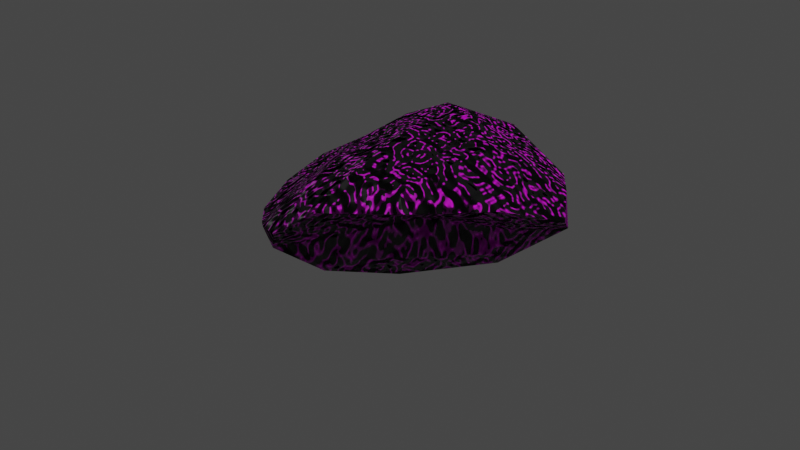# Source: rock2.blend  (saved by Blender 2.83.18; exported with 4.5.12 LTS)
import bpy
from mathutils import Matrix  # noqa: F401  (used for matrix-valued properties, if any)

bpy.ops.wm.read_factory_settings(use_empty=True)
scene = bpy.context.scene
scene.name = 'Scene'

# ---- collections
col_collection = bpy.data.collections.new('Collection'); scene.collection.children.link(col_collection)

# ---- images (referenced by path relative to the original .blend; pixels are not part of the script)
import os
ASSET_DIR = os.environ.get("B2B_ASSET_DIR", "")  # directory of the original .blend (textures are referenced by path, not embedded)
HERE = os.path.dirname(os.path.abspath(__file__))  # packed textures are extracted next to this script under _unpacked/

def load_image(name, relpath, width, height, colorspace="sRGB"):
    """Load a texture the original file referenced (path relative to the .blend, or extracted next to this script)."""
    p = next((c for c in (os.path.join(HERE, relpath), os.path.join(ASSET_DIR, relpath)) if relpath and os.path.exists(c)), "")
    if p:
        img = bpy.data.images.load(p, check_existing=True)
        img.name = name
    else:  # same state as the original file: an image datablock whose file is absent (Cycles renders it pink)
        img = bpy.data.images.new(name, width, height)
        img.source = "FILE"
        img.filepath = "//" + (relpath or name)
    img.colorspace_settings.name = colorspace
    return img
img_rock2_jpg = load_image('rock2.jpg', 'rock2.jpg', 1024, 1024, 'sRGB')

# ---- materials (node trees are filled in below, after node groups)
mat_material = bpy.data.materials.new('Material')
mat_material.use_transparent_shadow = False

# ---- material node trees
mat_material.use_nodes = True; mat_material.node_tree.nodes.clear()
_N = mat_material.node_tree.nodes; _L = mat_material.node_tree.links
n0 = _N.new('ShaderNodeOutputMaterial'); n0.name = 'Material Output'; n0.location = (540, 301)
n1 = _N.new('ShaderNodeBsdfPrincipled'); n1.name = 'Principled BSDF'; n1.location = (112, 299)
n1.distribution = 'GGX'
n1.subsurface_method = 'BURLEY'
n1.inputs[3].default_value = 1.45
n1.inputs[27].default_value = (0.0, 0.0, 0.0, 1.0)
n1.inputs[28].default_value = 1.0
n2 = _N.new('ShaderNodeBump'); n2.name = 'Bump'; n2.location = (-164, -200)
n2.inputs[0].default_value = 5.0
n2.inputs[1].default_value = 1.0
n2.inputs[2].default_value = 1.0
n3 = _N.new('ShaderNodeTexNoise'); n3.name = 'Noise Texture'; n3.location = (-391, -311)
n3.noise_dimensions = '2D'
n3.inputs[2].default_value = 1.0
n3.inputs[3].default_value = 5.0
n3.inputs[4].default_value = 1.0
n4 = _N.new('ShaderNodeTexImage'); n4.name = 'Image Texture'; n4.location = (-263, 188)
n4.image = img_rock2_jpg
_L.new(n1.outputs[0], n0.inputs[0])
_L.new(n4.outputs[0], n1.inputs[0])
_L.new(n2.outputs[0], n1.inputs[5])
_L.new(n3.outputs[0], n2.inputs[3])
n0.is_active_output = True

# ---- world
world_world = bpy.data.worlds.new('World'); scene.world = world_world
world_world.use_nodes = True; world_world.node_tree.nodes.clear()
_N = world_world.node_tree.nodes; _L = world_world.node_tree.links
n0 = _N.new('ShaderNodeOutputWorld'); n0.name = 'World Output'; n0.location = (300, 300)
n1 = _N.new('ShaderNodeBackground'); n1.name = 'Background'; n1.location = (10, 300)
n1.inputs[0].default_value = (0.05088, 0.05088, 0.05088, 1.0)
_L.new(n1.outputs[0], n0.inputs[0])
n0.is_active_output = True
world_world.color = (0.05088, 0.05088, 0.05088)
world_world.use_sun_shadow = False
world_world.sun_shadow_jitter_overblur = 0.0

# ---- cameras
cam_camera = bpy.data.cameras.new('Camera')
cam_camera.clip_end = 100.0
cam_camera.ortho_scale = 7.314

# ---- lights
light_light = bpy.data.lights.new('Light', 'POINT')
light_light.transmission_factor = 0.0
light_light.energy = 1000.0
light_light.shadow_soft_size = 0.1
light_light.shadow_maximum_resolution = 0.006
light_light.use_absolute_resolution = True

# ---- meshes
me_icosphere = bpy.data.meshes.new('Icosphere')
me_icosphere.from_pydata([(-0.3335, 0.3181, -0.8946), (0.2384, 0.1672, 0.03528), (-0.7671, -1.031, -0.2549), (-1.675, 0.1305, -0.2019), (-0.8304, 1.659, -0.2706), (1.182, 1.246, -0.1051), (-0.004038, -1.112, 0.4301), (-1.146, -0.3937, 0.1245), (-1.137, 1.106, 0.4583), (0.1456, 1.535, 0.6543), (1.172, 0.2094, 0.4223), (-0.07201, 0.1108, 0.878), (-0.6324, -0.4856, -0.6694), (0.02277, 0.2695, -0.5209), (-0.3251, -0.5584, -0.1315), (0.9262, 0.7991, -0.07689), (0.5492, 0.9153, -0.6276), (-1.159, 0.1225, -0.6748), (-1.324, -0.6409, -0.315), (-0.5905, 1.059, -0.7528), (-1.478, 0.9922, -0.2986), (0.2881, 1.623, -0.2711), (0.878, 0.2004, 0.2553), (1.449, 0.8373, 0.1991), (-0.4254, -1.263, 0.1069), (0.1164, -0.6156, 0.2977), (-1.598, -0.1799, -0.03514), (-1.058, -0.941, -0.1), (-1.186, 1.574, 0.1366), (-1.616, 0.7113, 0.1346), (0.8537, 1.541, 0.298), (-0.3692, 1.881, 0.2303), (0.6849, -0.5932, 0.4862), (-0.5961, -0.9795, 0.2794), (-1.26, 0.3865, 0.3125), (-0.5997, 1.511, 0.6559), (0.8957, 0.9177, 0.5931), (0.05037, -0.6967, 0.7024), (0.6737, 0.04604, 0.7399), (-0.6655, -0.1784, 0.5529), (-0.6386, 0.7039, 0.7731), (0.06469, 0.9028, 0.9091), (-0.3378, -0.2791, -0.495), (0.5645, 0.7101, -0.4404), (-1.066, -0.4454, -0.6028), (-1.181, 0.7523, -0.6419), (0.1587, 1.245, -0.6413), (1.205, 0.6626, 0.1371), (-0.2368, -0.8926, 0.1356), (-1.411, -0.6496, -0.1579), (-1.528, 1.151, 0.007085), (0.2843, 1.802, 0.1078), (0.5814, -0.371, 0.3602), (-0.6954, -1.19, 0.06578), (-1.581, 0.3186, 0.1382), (-0.7874, 1.781, 0.3493), (1.218, 1.126, 0.3715), (0.5581, -0.5263, 0.6743), (-0.428, -0.683, 0.5416), (-0.8758, 0.3295, 0.5601), (-0.4048, 1.09, 0.8642), (0.5828, 0.6436, 0.7927)], [], [(0, 13, 42, 12), (1, 14, 42, 13), (2, 12, 42, 14), (1, 13, 43, 15), (0, 16, 43, 13), (5, 15, 43, 16), (0, 12, 44, 17), (2, 18, 44, 12), (3, 17, 44, 18), (0, 17, 45, 19), (3, 20, 45, 17), (4, 19, 45, 20), (0, 19, 46, 16), (4, 21, 46, 19), (5, 16, 46, 21), (1, 15, 47, 22), (5, 23, 47, 15), (10, 22, 47, 23), (2, 14, 48, 24), (1, 25, 48, 14), (6, 24, 48, 25), (3, 18, 49, 26), (2, 27, 49, 18), (7, 26, 49, 27), (4, 20, 50, 28), (3, 29, 50, 20), (8, 28, 50, 29), (5, 21, 51, 30), (4, 31, 51, 21), (9, 30, 51, 31), (1, 22, 52, 25), (10, 32, 52, 22), (6, 25, 52, 32), (2, 24, 53, 27), (6, 33, 53, 24), (7, 27, 53, 33), (3, 26, 54, 29), (7, 34, 54, 26), (8, 29, 54, 34), (4, 28, 55, 31), (8, 35, 55, 28), (9, 31, 55, 35), (5, 30, 56, 23), (9, 36, 56, 30), (10, 23, 56, 36), (6, 32, 57, 37), (10, 38, 57, 32), (11, 37, 57, 38), (7, 33, 58, 39), (6, 37, 58, 33), (11, 39, 58, 37), (8, 34, 59, 40), (7, 39, 59, 34), (11, 40, 59, 39), (9, 35, 60, 41), (8, 40, 60, 35), (11, 41, 60, 40), (10, 36, 61, 38), (9, 41, 61, 36), (11, 38, 61, 41)])
_uv = me_icosphere.uv_layers.new(name='UVMap')
_uv.uv.foreach_set('vector', [0.8182, 0.0, 0.7727, 0.07217, 0.8182, 0.1033, 0.8636, 0.07873, 0.7273, 0.105, 0.8182, 0.1531, 0.8182, 0.1033, 0.7727, 0.07217, 0.9091, 0.1575, 0.8636, 0.07873, 0.8182, 0.1033, 0.8182, 0.1531, 0.7273, 0.105, 0.6818, 0.07217, 0.6364, 0.1017, 0.6364, 0.1487, 0.6364, 0.0, 0.5909, 0.07217, 0.6364, 0.1017, 0.6818, 0.07217, 0.5455, 0.105, 0.6364, 0.1487, 0.6364, 0.1017, 0.5909, 0.07217, 0.09091, 0.0, 0.04924, 0.07873, 0.09186, 0.1033, 0.1364, 0.07217, 0.0303, 0.1575, 0.09343, 0.1531, 0.09186, 0.1033, 0.04924, 0.07873, 0.1818, 0.105, 0.1364, 0.07217, 0.09186, 0.1033, 0.09343, 0.1531, 0.2727, 0.0, 0.2273, 0.07217, 0.2727, 0.1017, 0.3182, 0.07217, 0.1818, 0.105, 0.2727, 0.1487, 0.2727, 0.1017, 0.2273, 0.07217, 0.3636, 0.105, 0.3182, 0.07217, 0.2727, 0.1017, 0.2727, 0.1487, 0.4545, 0.0, 0.4091, 0.07217, 0.4545, 0.1017, 0.5, 0.07217, 0.3636, 0.105, 0.4545, 0.1487, 0.4545, 0.1017, 0.4091, 0.07217, 0.5455, 0.105, 0.5, 0.07217, 0.4545, 0.1017, 0.4545, 0.1487, 0.7273, 0.105, 0.6364, 0.1487, 0.6364, 0.2083, 0.6818, 0.2362, 0.5455, 0.105, 0.5909, 0.2362, 0.6364, 0.2083, 0.6364, 0.1487, 0.6364, 0.3674, 0.6818, 0.2362, 0.6364, 0.2083, 0.5909, 0.2362, 0.9091, 0.1575, 0.8182, 0.1531, 0.8182, 0.2099, 0.8636, 0.2406, 0.7273, 0.105, 0.7727, 0.2362, 0.8182, 0.2099, 0.8182, 0.1531, 0.8182, 0.3674, 0.8636, 0.2406, 0.8182, 0.2099, 0.7727, 0.2362, 0.1818, 0.105, 0.09343, 0.1531, 0.09186, 0.2083, 0.1364, 0.2318, 0.0303, 0.1575, 0.04924, 0.2362, 0.09186, 0.2083, 0.09343, 0.1531, 0.09091, 0.3149, 0.1364, 0.2318, 0.09186, 0.2083, 0.04924, 0.2362, 0.3636, 0.105, 0.2727, 0.1487, 0.2727, 0.2083, 0.3182, 0.2362, 0.1818, 0.105, 0.2273, 0.2362, 0.2727, 0.2083, 0.2727, 0.1487, 0.2727, 0.3674, 0.3182, 0.2362, 0.2727, 0.2083, 0.2273, 0.2362, 0.5455, 0.105, 0.4545, 0.1487, 0.4545, 0.2083, 0.5, 0.2362, 0.3636, 0.105, 0.4091, 0.2362, 0.4545, 0.2083, 0.4545, 0.1487, 0.4545, 0.3674, 0.5, 0.2362, 0.4545, 0.2083, 0.4091, 0.2362, 0.7273, 0.105, 0.6818, 0.2362, 0.7273, 0.2641, 0.7727, 0.2362, 0.6364, 0.3674, 0.7273, 0.3237, 0.7273, 0.2641, 0.6818, 0.2362, 0.8182, 0.3674, 0.7727, 0.2362, 0.7273, 0.2641, 0.7273, 0.3237, 0.9091, 0.1575, 0.8636, 0.2406, 0.9081, 0.2641, 0.9508, 0.2362, 0.8182, 0.3674, 0.9066, 0.3193, 0.9081, 0.2641, 0.8636, 0.2406, 0.9697, 0.3149, 0.9508, 0.2362, 0.9081, 0.2641, 0.9066, 0.3193, 0.1818, 0.105, 0.1364, 0.2318, 0.1818, 0.2624, 0.2273, 0.2362, 0.09091, 0.3149, 0.1818, 0.3193, 0.1818, 0.2624, 0.1364, 0.2318, 0.2727, 0.3674, 0.2273, 0.2362, 0.1818, 0.2624, 0.1818, 0.3193, 0.3636, 0.105, 0.3182, 0.2362, 0.3636, 0.2641, 0.4091, 0.2362, 0.2727, 0.3674, 0.3636, 0.3237, 0.3636, 0.2641, 0.3182, 0.2362, 0.4545, 0.3674, 0.4091, 0.2362, 0.3636, 0.2641, 0.3636, 0.3237, 0.5455, 0.105, 0.5, 0.2362, 0.5455, 0.2641, 0.5909, 0.2362, 0.4545, 0.3674, 0.5455, 0.3237, 0.5455, 0.2641, 0.5, 0.2362, 0.6364, 0.3674, 0.5909, 0.2362, 0.5455, 0.2641, 0.5455, 0.3237, 0.8182, 0.3674, 0.7273, 0.3237, 0.7273, 0.3707, 0.7727, 0.4002, 0.6364, 0.3674, 0.6818, 0.4002, 0.7273, 0.3707, 0.7273, 0.3237, 0.7273, 0.4724, 0.7727, 0.4002, 0.7273, 0.3707, 0.6818, 0.4002, 0.9697, 0.3149, 0.9066, 0.3193, 0.9081, 0.369, 0.9508, 0.3937, 0.8182, 0.3674, 0.8636, 0.4002, 0.9081, 0.369, 0.9066, 0.3193, 0.9091, 0.4724, 0.9508, 0.3937, 0.9081, 0.369, 0.8636, 0.4002, 0.2727, 0.3674, 0.1818, 0.3193, 0.1818, 0.369, 0.2273, 0.4002, 0.09091, 0.3149, 0.1364, 0.3937, 0.1818, 0.369, 0.1818, 0.3193, 0.1818, 0.4724, 0.2273, 0.4002, 0.1818, 0.369, 0.1364, 0.3937, 0.4545, 0.3674, 0.3636, 0.3237, 0.3636, 0.3707, 0.4091, 0.4002, 0.2727, 0.3674, 0.3182, 0.4002, 0.3636, 0.3707, 0.3636, 0.3237, 0.3636, 0.4724, 0.4091, 0.4002, 0.3636, 0.3707, 0.3182, 0.4002, 0.6364, 0.3674, 0.5455, 0.3237, 0.5455, 0.3707, 0.5909, 0.4002, 0.4545, 0.3674, 0.5, 0.4002, 0.5455, 0.3707, 0.5455, 0.3237, 0.5455, 0.4724, 0.5909, 0.4002, 0.5455, 0.3707, 0.5, 0.4002])
me_icosphere.materials.append(mat_material)
me_icosphere.use_remesh_fix_poles = True
me_icosphere.use_remesh_preserve_attributes = False
me_icosphere.use_mirror_vertex_groups = False
me_icosphere.update()

# ---- objects
ob_light = bpy.data.objects.new('Light', light_light)
ob_camera = bpy.data.objects.new('Camera', cam_camera)
ob_icosphere = bpy.data.objects.new('Icosphere', me_icosphere)

# ---- transforms, parenting, visibility, modifiers, constraints
ob_light.location = (4.076, 1.005, 5.904)
ob_light.rotation_euler = (0.6503, 0.05522, 1.866)
ob_light.lock_rotations_4d = False
ob_light.empty_display_type = 'ARROWS'
ob_light.color = (0.0, 0.0, 0.0, 0.0)
ob_light.lineart.crease_threshold = 0.0
ob_camera.location = (7.359, -6.926, 4.958)
ob_camera.rotation_euler = (1.109, 0.0, 0.8149)
ob_camera.lock_rotations_4d = False
ob_camera.empty_display_type = 'ARROWS'
ob_camera.color = (0.0, 0.0, 0.0, 0.0)
ob_camera.display_type = 'WIRE'
ob_camera.lineart.crease_threshold = 0.0
ob_icosphere.location = (0.0, 0.0, 0.0)
ob_icosphere.lineart.crease_threshold = 0.0

# ---- collection membership
col_collection.objects.link(ob_light)
col_collection.objects.link(ob_camera)
col_collection.objects.link(ob_icosphere)

# ---- scene / render settings (as saved in the file)
scene.camera = ob_camera
scene.frame_start = 1; scene.frame_end = 250; scene.frame_set(23)
scene.render.engine = 'BLENDER_EEVEE_NEXT'
scene.cycles.use_denoising = False
scene.cycles.samples = 128
scene.cycles.sampling_pattern = 'TABULATED_SOBOL'
scene.cycles.use_adaptive_sampling = False
scene.cycles.use_light_tree = False
scene.view_settings.view_transform = 'Filmic'
bpy.context.view_layer.update()
